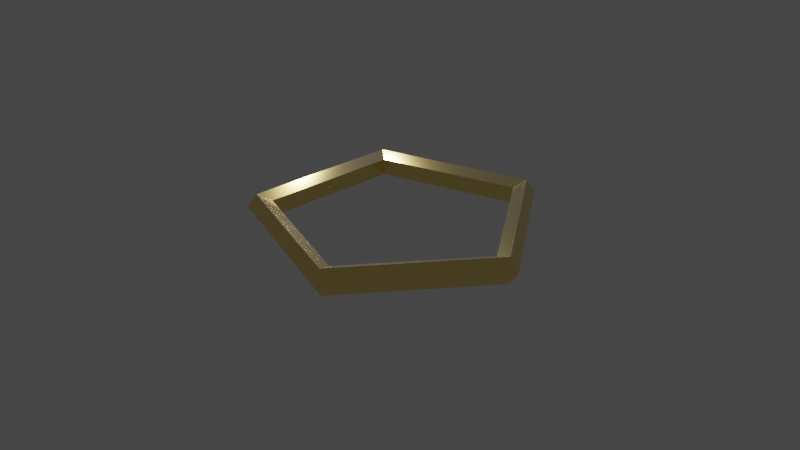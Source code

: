 # Source: Brass_Pentagon.blend  (saved by Blender 3.3.6; exported with 4.5.12 LTS)
import bpy
from mathutils import Matrix  # noqa: F401  (used for matrix-valued properties, if any)

bpy.ops.wm.read_factory_settings(use_empty=True)
scene = bpy.context.scene
scene.name = 'Scene'

# ---- collections
col_collection = bpy.data.collections.new('Collection'); scene.collection.children.link(col_collection)

# ---- images (referenced by path relative to the original .blend; pixels are not part of the script)
import os
ASSET_DIR = os.environ.get("B2B_ASSET_DIR", "")  # directory of the original .blend (textures are referenced by path, not embedded)
HERE = os.path.dirname(os.path.abspath(__file__))  # packed textures are extracted next to this script under _unpacked/

def load_image(name, relpath, width, height, colorspace="sRGB"):
    """Load a texture the original file referenced (path relative to the .blend, or extracted next to this script)."""
    p = next((c for c in (os.path.join(HERE, relpath), os.path.join(ASSET_DIR, relpath)) if relpath and os.path.exists(c)), "")
    if p:
        img = bpy.data.images.load(p, check_existing=True)
        img.name = name
    else:  # same state as the original file: an image datablock whose file is absent (Cycles renders it pink)
        img = bpy.data.images.new(name, width, height)
        img.source = "FILE"
        img.filepath = "//" + (relpath or name)
    img.colorspace_settings.name = colorspace
    return img
img_metalspottydiscoloration001_col_1k_metalness_jpg = load_image('MetalSpottyDiscoloration001_COL_1K_METALNESS.jpg', 'Textures/MetalSpottyDiscoloration001_COL_1K_METALNESS.jpg', 1024, 1024, 'sRGB')

# ---- materials (node trees are filled in below, after node groups)
mat_brass = bpy.data.materials.new('Brass')
mat_brass.use_transparent_shadow = False

# ---- material node trees
mat_brass.use_nodes = True; mat_brass.node_tree.nodes.clear()
_N = mat_brass.node_tree.nodes; _L = mat_brass.node_tree.links
n0 = _N.new('ShaderNodeDisplacement'); n0.name = 'Displacement'; n0.location = (341, 426)
n0.inputs[2].default_value = 0.005
n1 = _N.new('ShaderNodeBsdfPrincipled'); n1.name = 'Principled BSDF'; n1.location = (4, 549)
n1.distribution = 'GGX'
n1.subsurface_method = 'RANDOM_WALK_SKIN'
n1.inputs[1].default_value = 1.0
n1.inputs[2].default_value = 0.1
n1.inputs[3].default_value = 1.45
n1.inputs[24].default_value = 0.1
n1.inputs[27].default_value = (0.0, 0.0, 0.0, 1.0)
n1.inputs[28].default_value = 1.0
n2 = _N.new('ShaderNodeTexImage'); n2.name = 'Image Texture'; n2.location = (-656, 485)
n2.image = img_metalspottydiscoloration001_col_1k_metalness_jpg
n3 = _N.new('ShaderNodeHueSaturation'); n3.name = 'Hue Saturation Value'; n3.location = (-368, 369)
n3.inputs[0].default_value = 0.6
n3.inputs[1].default_value = 1.6
n3.inputs[2].default_value = 1.4
n4 = _N.new('ShaderNodeMix'); n4.name = 'Mix'; n4.location = (-184, 344)
n4.data_type = 'RGBA'
n4.blend_type = 'COLOR'
n4.inputs[0].default_value = 0.6
n4.inputs[7].default_value = (0.4526, 0.4056, 0.01631, 1.0)
n5 = _N.new('ShaderNodeOutputMaterial'); n5.name = 'Material Output'; n5.location = (515, 552)
_L.new(n1.outputs[0], n5.inputs[0])
_L.new(n0.outputs[0], n5.inputs[2])
_L.new(n2.outputs[0], n0.inputs[0])
_L.new(n2.outputs[0], n3.inputs[4])
_L.new(n3.outputs[0], n4.inputs[6])
_L.new(n4.outputs[2], n1.inputs[0])
n5.is_active_output = True

# ---- world
world_world = bpy.data.worlds.new('World'); scene.world = world_world
world_world.use_nodes = True; world_world.node_tree.nodes.clear()
_N = world_world.node_tree.nodes; _L = world_world.node_tree.links
n0 = _N.new('ShaderNodeOutputWorld'); n0.name = 'World Output'; n0.location = (300, 300)
n1 = _N.new('ShaderNodeBackground'); n1.name = 'Background'; n1.location = (10, 300)
n1.inputs[0].default_value = (0.05088, 0.05088, 0.05088, 1.0)
_L.new(n1.outputs[0], n0.inputs[0])
n0.is_active_output = True
world_world.color = (0.05088, 0.05088, 0.05088)
world_world.use_sun_shadow = False
world_world.sun_shadow_jitter_overblur = 0.0

# ---- cameras
cam_camera = bpy.data.cameras.new('Camera')
cam_camera.clip_end = 100.0
cam_camera.ortho_scale = 7.314

# ---- lights
light_light = bpy.data.lights.new('Light', 'POINT')
light_light.transmission_factor = 0.0
light_light.energy = 1000.0
light_light.shadow_soft_size = 0.1
light_light.shadow_maximum_resolution = 0.006
light_light.use_absolute_resolution = True

# ---- meshes
me_torus = bpy.data.meshes.new('Torus')
me_torus.from_pydata([(1.6, 0.0, 0.0), (1.496, 0.0, 0.1427), (1.329, 0.0, 0.08817), (1.329, 0.0, -0.08817), (1.496, 0.0, -0.1427), (0.4944, 1.522, 0.0), (0.4624, 1.423, 0.1427), (0.4106, 1.264, 0.08817), (0.4106, 1.264, -0.08817), (0.4624, 1.423, -0.1427), (-1.294, 0.9405, 0.0), (-1.211, 0.8795, 0.1427), (-1.075, 0.781, 0.08817), (-1.075, 0.781, -0.08817), (-1.211, 0.8795, -0.1427), (-1.294, -0.9405, 0.0), (-1.211, -0.8795, 0.1427), (-1.075, -0.781, 0.08817), (-1.075, -0.781, -0.08817), (-1.211, -0.8795, -0.1427), (0.4944, -1.522, 0.0), (0.4624, -1.423, 0.1427), (0.4106, -1.264, 0.08817), (0.4106, -1.264, -0.08817), (0.4624, -1.423, -0.1427)], [], [(0, 5, 6, 1), (1, 6, 7, 2), (2, 7, 8, 3), (3, 8, 9, 4), (4, 9, 5, 0), (5, 10, 11, 6), (6, 11, 12, 7), (7, 12, 13, 8), (8, 13, 14, 9), (9, 14, 10, 5), (10, 15, 16, 11), (11, 16, 17, 12), (12, 17, 18, 13), (13, 18, 19, 14), (14, 19, 15, 10), (15, 20, 21, 16), (16, 21, 22, 17), (17, 22, 23, 18), (18, 23, 24, 19), (19, 24, 20, 15), (20, 0, 1, 21), (21, 1, 2, 22), (22, 2, 3, 23), (23, 3, 4, 24), (24, 4, 0, 20)])
_uv = me_torus.uv_layers.new(name='UVMap')
_uv.uv.foreach_set('vector', [0.9054, 0.1462, 1.674, -0.6048, 1.716, -0.5613, 0.9479, 0.1897, 0.9479, 0.1897, 1.716, -0.5613, 1.759, -0.5178, 0.9904, 0.2332, 0.7779, 0.01577, 1.546, -0.7352, 1.589, -0.6917, 0.8204, 0.05926, 0.8204, 0.05926, 1.589, -0.6917, 1.631, -0.6483, 0.8629, 0.1028, 0.8629, 0.1028, 1.631, -0.6483, 1.674, -0.6048, 0.9054, 0.1462, 1.674, -0.6048, 2.442, -1.356, 2.484, -1.312, 1.716, -0.5613, 1.716, -0.5613, 2.484, -1.312, 2.527, -1.269, 1.759, -0.5178, 1.546, -0.7352, 2.314, -1.486, 2.357, -1.443, 1.589, -0.6917, 1.589, -0.6917, 2.357, -1.443, 2.399, -1.399, 1.631, -0.6483, 1.631, -0.6483, 2.399, -1.399, 2.442, -1.356, 1.674, -0.6048, -1.399, 2.399, -0.6312, 1.648, -0.5886, 1.692, -1.357, 2.443, -1.357, 2.443, -0.5886, 1.692, -0.5461, 1.735, -1.314, 2.486, -1.527, 2.269, -0.7587, 1.518, -0.7162, 1.561, -1.484, 2.312, -1.484, 2.312, -0.7162, 1.561, -0.6737, 1.605, -1.442, 2.356, -1.442, 2.356, -0.6737, 1.605, -0.6312, 1.648, -1.399, 2.399, -0.6312, 1.648, 0.1371, 0.8972, 0.1796, 0.9407, -0.5886, 1.692, -0.5886, 1.692, 0.1796, 0.9407, 0.2221, 0.9842, -0.5461, 1.735, -0.7587, 1.518, 0.009582, 0.7668, 0.05209, 0.8103, -0.7162, 1.561, -0.7162, 1.561, 0.05209, 0.8103, 0.09461, 0.8538, -0.6737, 1.605, -0.6737, 1.605, 0.09461, 0.8538, 0.1371, 0.8972, -0.6312, 1.648, 0.1371, 0.8972, 0.9054, 0.1462, 0.9479, 0.1897, 0.1796, 0.9407, 0.1796, 0.9407, 0.9479, 0.1897, 0.9904, 0.2332, 0.2221, 0.9842, 0.009582, 0.7668, 0.7779, 0.01577, 0.8204, 0.05926, 0.05209, 0.8103, 0.05209, 0.8103, 0.8204, 0.05926, 0.8629, 0.1028, 0.09461, 0.8538, 0.09461, 0.8538, 0.8629, 0.1028, 0.9054, 0.1462, 0.1371, 0.8972])
_ca = me_torus.color_attributes.new('Col', 'BYTE_COLOR', 'CORNER')
_ca.data.foreach_set('color', [1.0, 1.0, 1.0, 1.0, 1.0, 1.0, 1.0, 1.0, 1.0, 1.0, 1.0, 1.0, 1.0, 1.0, 1.0, 1.0, 1.0, 1.0, 1.0, 1.0, 1.0, 1.0, 1.0, 1.0, 1.0, 1.0, 1.0, 1.0, 1.0, 1.0, 1.0, 1.0, 1.0, 1.0, 1.0, 1.0, 1.0, 1.0, 1.0, 1.0, 1.0, 1.0, 1.0, 1.0, 1.0, 1.0, 1.0, 1.0, 1.0, 1.0, 1.0, 1.0, 1.0, 1.0, 1.0, 1.0, 1.0, 1.0, 1.0, 1.0, 1.0, 1.0, 1.0, 1.0, 1.0, 1.0, 1.0, 1.0, 1.0, 1.0, 1.0, 1.0, 1.0, 1.0, 1.0, 1.0, 1.0, 1.0, 1.0, 1.0, 1.0, 1.0, 1.0, 1.0, 1.0, 1.0, 1.0, 1.0, 1.0, 1.0, 1.0, 1.0, 1.0, 1.0, 1.0, 1.0, 1.0, 1.0, 1.0, 1.0, 1.0, 1.0, 1.0, 1.0, 1.0, 1.0, 1.0, 1.0, 1.0, 1.0, 1.0, 1.0, 1.0, 1.0, 1.0, 1.0, 1.0, 1.0, 1.0, 1.0, 1.0, 1.0, 1.0, 1.0, 1.0, 1.0, 1.0, 1.0, 1.0, 1.0, 1.0, 1.0, 1.0, 1.0, 1.0, 1.0, 1.0, 1.0, 1.0, 1.0, 1.0, 1.0, 1.0, 1.0, 1.0, 1.0, 1.0, 1.0, 1.0, 1.0, 1.0, 1.0, 1.0, 1.0, 1.0, 1.0, 1.0, 1.0, 1.0, 1.0, 1.0, 1.0, 1.0, 1.0, 1.0, 1.0, 1.0, 1.0, 1.0, 1.0, 1.0, 1.0, 1.0, 1.0, 1.0, 1.0, 1.0, 1.0, 1.0, 1.0, 1.0, 1.0, 1.0, 1.0, 1.0, 1.0, 1.0, 1.0, 1.0, 1.0, 1.0, 1.0, 1.0, 1.0, 1.0, 1.0, 1.0, 1.0, 1.0, 1.0, 1.0, 1.0, 1.0, 1.0, 1.0, 1.0, 1.0, 1.0, 1.0, 1.0, 1.0, 1.0, 1.0, 1.0, 1.0, 1.0, 1.0, 1.0, 1.0, 1.0, 1.0, 1.0, 1.0, 1.0, 1.0, 1.0, 1.0, 1.0, 1.0, 1.0, 1.0, 1.0, 1.0, 1.0, 1.0, 1.0, 1.0, 1.0, 1.0, 1.0, 1.0, 1.0, 1.0, 1.0, 1.0, 1.0, 1.0, 1.0, 1.0, 1.0, 1.0, 1.0, 1.0, 1.0, 1.0, 1.0, 1.0, 1.0, 1.0, 1.0, 1.0, 1.0, 1.0, 1.0, 1.0, 1.0, 1.0, 1.0, 1.0, 1.0, 1.0, 1.0, 1.0, 1.0, 1.0, 1.0, 1.0, 1.0, 1.0, 1.0, 1.0, 1.0, 1.0, 1.0, 1.0, 1.0, 1.0, 1.0, 1.0, 1.0, 1.0, 1.0, 1.0, 1.0, 1.0, 1.0, 1.0, 1.0, 1.0, 1.0, 1.0, 1.0, 1.0, 1.0, 1.0, 1.0, 1.0, 1.0, 1.0, 1.0, 1.0, 1.0, 1.0, 1.0, 1.0, 1.0, 1.0, 1.0, 1.0, 1.0, 1.0, 1.0, 1.0, 1.0, 1.0, 1.0, 1.0, 1.0, 1.0, 1.0, 1.0, 1.0, 1.0, 1.0, 1.0, 1.0, 1.0, 1.0, 1.0, 1.0, 1.0, 1.0, 1.0, 1.0, 1.0, 1.0, 1.0, 1.0, 1.0, 1.0, 1.0, 1.0, 1.0, 1.0, 1.0, 1.0, 1.0, 1.0, 1.0, 1.0, 1.0, 1.0, 1.0, 1.0, 1.0, 1.0, 1.0, 1.0, 1.0, 1.0, 1.0, 1.0, 1.0, 1.0, 1.0, 1.0, 1.0, 1.0, 1.0, 1.0, 1.0, 1.0, 1.0, 1.0, 1.0, 1.0, 1.0, 1.0, 1.0, 1.0, 1.0, 1.0, 1.0, 1.0, 1.0, 1.0, 1.0, 1.0, 1.0, 1.0])
me_torus.materials.append(mat_brass)
me_torus.update()

# ---- objects
ob_light = bpy.data.objects.new('Light', light_light)
ob_camera = bpy.data.objects.new('Camera', cam_camera)
ob_brass_pentagon = bpy.data.objects.new('Brass Pentagon', me_torus)

# ---- transforms, parenting, visibility, modifiers, constraints
ob_light.location = (-1.895, 0.9255, 1.675)
ob_light.rotation_euler = (0.6503, 0.05522, 1.866)
ob_light.lock_rotations_4d = False
ob_light.empty_display_type = 'ARROWS'
ob_light.color = (0.0, 0.0, 0.0, 0.0)
ob_light.lineart.crease_threshold = 0.0
ob_camera.location = (7.359, -6.926, 4.958)
ob_camera.rotation_euler = (1.109, 0.0, 0.8149)
ob_camera.lock_rotations_4d = False
ob_camera.empty_display_type = 'ARROWS'
ob_camera.color = (0.0, 0.0, 0.0, 0.0)
ob_camera.display_type = 'WIRE'
ob_camera.lineart.crease_threshold = 0.0
ob_brass_pentagon.location = (0.0, 0.0, 0.0)

# ---- collection membership
col_collection.objects.link(ob_light)
col_collection.objects.link(ob_camera)
col_collection.objects.link(ob_brass_pentagon)

# ---- scene / render settings (as saved in the file)
scene.camera = ob_camera
scene.frame_start = 1; scene.frame_end = 250; scene.frame_set(1)
scene.render.engine = 'BLENDER_EEVEE_NEXT'
scene.cycles.sampling_pattern = 'TABULATED_SOBOL'
scene.cycles.use_light_tree = False
scene.view_settings.view_transform = 'Filmic'
bpy.context.view_layer.update()
